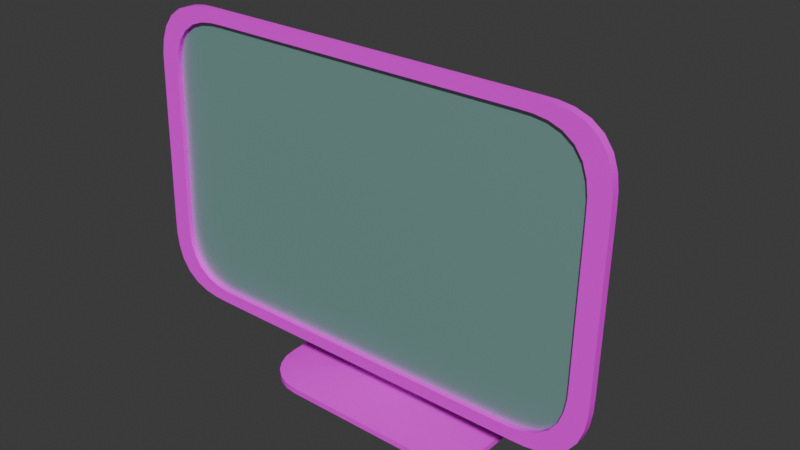 # Source: monitorfix.blend  (saved by Blender 4.5.87; exported with 4.5.12 LTS)
import bpy
from mathutils import Matrix  # noqa: F401  (used for matrix-valued properties, if any)

bpy.ops.wm.read_factory_settings(use_empty=True)
scene = bpy.context.scene
scene.name = 'Scene'

# ---- collections
col_collection = bpy.data.collections.new('Collection'); scene.collection.children.link(col_collection)

# ---- images (referenced by path relative to the original .blend; pixels are not part of the script)
import os
ASSET_DIR = os.environ.get("B2B_ASSET_DIR", "")  # directory of the original .blend (textures are referenced by path, not embedded)
HERE = os.path.dirname(os.path.abspath(__file__))  # packed textures are extracted next to this script under _unpacked/

def load_image(name, relpath, width, height, colorspace="sRGB"):
    """Load a texture the original file referenced (path relative to the .blend, or extracted next to this script)."""
    p = next((c for c in (os.path.join(HERE, relpath), os.path.join(ASSET_DIR, relpath)) if relpath and os.path.exists(c)), "")
    if p:
        img = bpy.data.images.load(p, check_existing=True)
        img.name = name
    else:  # same state as the original file: an image datablock whose file is absent (Cycles renders it pink)
        img = bpy.data.images.new(name, width, height)
        img.source = "FILE"
        img.filepath = "//" + (relpath or name)
    img.colorspace_settings.name = colorspace
    return img
img_picy_jpg_002 = load_image('picy.jpg.002', 'picy.jpg', 1024, 1024, 'sRGB')

# ---- materials (node trees are filled in below, after node groups)
mat_material_033 = bpy.data.materials.new('Material.033')
mat_material_034 = bpy.data.materials.new('Material.034')

# ---- node groups
ng_smooth_by_angle_006 = bpy.data.node_groups.new('Smooth by Angle.006', 'GeometryNodeTree')
_s = ng_smooth_by_angle_006.interface.new_socket(name='Mesh', in_out='OUTPUT', socket_type='NodeSocketGeometry')
_s = ng_smooth_by_angle_006.interface.new_socket(name='Mesh', in_out='INPUT', socket_type='NodeSocketGeometry')
_s = ng_smooth_by_angle_006.interface.new_socket(name='Angle', in_out='INPUT', socket_type='NodeSocketFloat')
_s.subtype = 'ANGLE'
_s.default_value = 0.5236
_s.min_value = 0.0
_s.max_value = 3.142
_s.description = 'Maximum face angle for smooth edges'
_s = ng_smooth_by_angle_006.interface.new_socket(name='Ignore Sharpness', in_out='INPUT', socket_type='NodeSocketBool')
_s.force_non_field = True
ng_smooth_by_angle_006.description = 'Set the sharpness of mesh edges based on the angle between the neighboring faces'
ng_smooth_by_angle_006.is_modifier = True
_N = ng_smooth_by_angle_006.nodes; _L = ng_smooth_by_angle_006.links
n0 = _N.new('GeometryNodeSetShadeSmooth'); n0.name = 'Set Shade Smooth'; n0.location = (120, -80)
n0.domain = 'EDGE'
n1 = _N.new('GeometryNodeSetShadeSmooth'); n1.name = 'Set Shade Smooth.001'; n1.location = (300, -80)
n2 = _N.new('NodeGroupOutput'); n2.name = 'Group Output'; n2.location = (480, -80)
n3 = _N.new('GeometryNodeInputMeshEdgeAngle'); n3.name = 'Edge Angle'; n3.location = (-440, -240)
n4 = _N.new('NodeGroupInput'); n4.name = 'Group Input'; n4.location = (-80, -80)
n5 = _N.new('GeometryNodeInputEdgeSmooth'); n5.name = 'Is Edge Smooth'; n5.location = (-260, -120)
n6 = _N.new('GeometryNodeInputShadeSmooth'); n6.name = 'Is Shade Smooth'; n6.location = (-440, -397)
n7 = _N.new('FunctionNodeCompare'); n7.name = 'Compare'; n7.location = (-260, -260)
n7.operation = 'LESS_EQUAL'
n7.inputs[6].default_value = (0.0, 0.0, 0.0, 0.0)
n7.inputs[7].default_value = (0.0, 0.0, 0.0, 0.0)
n8 = _N.new('FunctionNodeBooleanMath'); n8.name = 'Boolean Math.001'; n8.location = (-80, -260)
n9 = _N.new('NodeGroupInput'); n9.name = 'Group Input.001'; n9.location = (-440, -329)
n10 = _N.new('NodeGroupInput'); n10.name = 'Group Input.002'; n10.location = (-259, -189)
n11 = _N.new('FunctionNodeBooleanMath'); n11.name = 'Boolean Math'; n11.location = (-80, -149)
n11.operation = 'OR'
n12 = _N.new('FunctionNodeBooleanMath'); n12.name = 'Boolean Math.002'; n12.location = (-260, -380)
n12.operation = 'OR'
n13 = _N.new('NodeGroupInput'); n13.name = 'Group Input.003'; n13.location = (-440, -460)
_L.new(n3.outputs[0], n7.inputs[0])
_L.new(n1.outputs[0], n2.inputs[0])
_L.new(n9.outputs[1], n7.inputs[1])
_L.new(n7.outputs[0], n8.inputs[0])
_L.new(n4.outputs[0], n0.inputs[0])
_L.new(n0.outputs[0], n1.inputs[0])
_L.new(n8.outputs[0], n0.inputs[2])
_L.new(n10.outputs[2], n11.inputs[1])
_L.new(n5.outputs[0], n11.inputs[0])
_L.new(n11.outputs[0], n0.inputs[1])
_L.new(n13.outputs[2], n12.inputs[1])
_L.new(n6.outputs[0], n12.inputs[0])
_L.new(n12.outputs[0], n8.inputs[1])
n2.is_active_output = True

# ---- material node trees
mat_material_033.use_nodes = True; mat_material_033.node_tree.nodes.clear()
_N = mat_material_033.node_tree.nodes; _L = mat_material_033.node_tree.links
n0 = _N.new('ShaderNodeBsdfPrincipled'); n0.name = 'Principled BSDF'; n0.location = (-206, 121)
n0.inputs[2].default_value = 0.8236
n0.inputs[3].default_value = 1.3
n1 = _N.new('ShaderNodeOutputMaterial'); n1.name = 'Material Output'; n1.location = (200, 100)
n2 = _N.new('ShaderNodeTexImage'); n2.name = 'Image Texture'; n2.location = (-509, 88)
n2.image = img_picy_jpg_002
_L.new(n0.outputs[0], n1.inputs[0])
_L.new(n2.outputs[0], n0.inputs[0])
n1.is_active_output = True
mat_material_034.use_nodes = True; mat_material_034.node_tree.nodes.clear()
_N = mat_material_034.node_tree.nodes; _L = mat_material_034.node_tree.links
n0 = _N.new('ShaderNodeBsdfPrincipled'); n0.name = 'Principled BSDF'; n0.location = (-200, 100)
n0.inputs[0].default_value = (0.1337, 0.4172, 0.3622, 1.0)
n0.inputs[2].default_value = 0.5145
n0.inputs[3].default_value = 6.6
n1 = _N.new('ShaderNodeOutputMaterial'); n1.name = 'Material Output'; n1.location = (200, 100)
_L.new(n0.outputs[0], n1.inputs[0])
n1.is_active_output = True

# ---- world
world_world = bpy.data.worlds.new('World'); scene.world = world_world
world_world.use_nodes = True; world_world.node_tree.nodes.clear()
_N = world_world.node_tree.nodes; _L = world_world.node_tree.links
n0 = _N.new('ShaderNodeOutputWorld'); n0.name = 'World Output'; n0.location = (200, 100)
n1 = _N.new('ShaderNodeBackground'); n1.name = 'Background'; n1.location = (-200, 100)
n1.inputs[0].default_value = (0.05088, 0.05088, 0.05088, 1.0)
_L.new(n1.outputs[0], n0.inputs[0])
n0.is_active_output = True
world_world.color = (0.05088, 0.05088, 0.05088)
world_world.sun_shadow_jitter_overblur = 0.0

# ---- meshes
me_cube_013 = bpy.data.meshes.new('Cube.013')
me_cube_013.from_pydata([(-4.376, 6.713, 3.848), (-4.292, 6.712, 3.818), (-4.204, 6.711, 3.805), (-4.116, 6.711, 3.803), (-1.568, 6.734, 4.644), (-1.568, 6.74, 4.854), (-4.544, 6.74, 4.854), (-4.544, 6.734, 4.644), (-3.454, 6.763, 3.72), (-3.454, 6.817, 5.719), (-3.454, 6.709, 3.721), (-3.454, 6.764, 5.72), (-2.652, 6.817, 5.719), (-2.652, 6.709, 3.721), (-2.652, 6.763, 3.72), (-2.652, 6.764, 5.72), (-4.677, 6.74, 4.866), (-4.677, 6.794, 4.864), (-1.435, 6.794, 4.864), (-1.435, 6.74, 4.866), (-3.422, 6.711, 3.803), (-2.765, 7.028, 5.371), (-2.685, 6.711, 3.803), (-3.343, 7.028, 5.371), (-4.677, 6.788, 4.636), (-1.435, 6.788, 4.636), (-1.435, 6.734, 4.637), (-2.685, 6.761, 5.639), (-3.343, 6.988, 3.931), (-3.422, 6.761, 5.639), (-2.765, 6.988, 3.931), (-4.677, 6.734, 4.637), (-3.454, 6.987, 4.614), (-2.652, 6.987, 4.614), (-3.454, 6.987, 4.386), (-2.652, 6.987, 4.386), (-3.454, 7.023, 4.614), (-2.652, 7.023, 4.614), (-3.454, 7.023, 4.386), (-2.652, 7.023, 4.386), (-3.454, 6.987, 4.462), (-2.652, 6.987, 4.462), (-3.454, 7.023, 4.462), (-2.652, 7.023, 4.462), (-3.454, 6.987, 4.493), (-2.652, 6.987, 4.493), (-3.454, 7.023, 4.493), (-2.652, 7.023, 4.493), (-3.296, 7.132, 4.389), (-3.296, 7.124, 4.372), (-2.81, 7.132, 4.389), (-2.81, 7.124, 4.372), (-3.296, 7.165, 4.356), (-3.296, 7.106, 4.355), (-2.81, 7.165, 4.356), (-2.81, 7.106, 4.355), (-3.296, 7.173, 3.401), (-3.296, 7.114, 3.401), (-2.81, 7.173, 3.401), (-2.81, 7.114, 3.401), (-3.559, 7.624, 3.348), (-3.87, 7.313, 3.345), (-3.626, 7.432, 3.371), (-3.64, 7.613, 3.348), (-3.715, 7.582, 3.348), (-3.779, 7.533, 3.347), (-3.829, 7.468, 3.346), (-3.86, 7.393, 3.346), (-3.87, 6.979, 3.34), (-3.559, 6.668, 3.337), (-3.626, 6.858, 3.364), (-3.86, 6.899, 3.339), (-3.829, 6.824, 3.338), (-3.779, 6.759, 3.338), (-3.715, 6.71, 3.337), (-3.64, 6.679, 3.337), (-2.236, 7.313, 3.345), (-2.547, 7.624, 3.348), (-2.48, 7.432, 3.371), (-2.246, 7.393, 3.346), (-2.277, 7.468, 3.346), (-2.327, 7.533, 3.347), (-2.391, 7.582, 3.348), (-2.466, 7.613, 3.348), (-2.547, 6.668, 3.337), (-2.236, 6.979, 3.34), (-2.48, 6.858, 3.364), (-2.466, 6.679, 3.337), (-2.391, 6.71, 3.337), (-2.327, 6.759, 3.338), (-2.277, 6.824, 3.338), (-2.246, 6.899, 3.339), (-3.87, 7.313, 3.304), (-3.559, 7.624, 3.307), (-3.86, 7.394, 3.305), (-3.829, 7.469, 3.306), (-3.779, 7.533, 3.306), (-3.715, 7.582, 3.307), (-3.64, 7.614, 3.307), (-3.559, 6.669, 3.296), (-3.87, 6.98, 3.299), (-3.64, 6.679, 3.296), (-3.715, 6.71, 3.296), (-3.779, 6.76, 3.297), (-3.829, 6.824, 3.298), (-3.86, 6.899, 3.298), (-2.547, 7.624, 3.307), (-2.236, 7.313, 3.304), (-2.466, 7.614, 3.307), (-2.391, 7.582, 3.307), (-2.327, 7.533, 3.306), (-2.277, 7.469, 3.306), (-2.246, 7.394, 3.305), (-2.236, 6.98, 3.299), (-2.547, 6.669, 3.296), (-2.246, 6.899, 3.298), (-2.277, 6.824, 3.298), (-2.327, 6.76, 3.297), (-2.391, 6.71, 3.296), (-2.466, 6.679, 3.296), (-4.677, 6.722, 4.188), (-4.21, 6.709, 3.721), (-4.675, 6.719, 4.091), (-4.661, 6.717, 3.996), (-4.628, 6.714, 3.905), (-4.571, 6.712, 3.827), (-4.493, 6.711, 3.77), (-4.402, 6.71, 3.737), (-4.307, 6.709, 3.724), (-4.21, 6.764, 5.72), (-4.677, 6.751, 5.254), (-4.307, 6.763, 5.718), (-4.402, 6.763, 5.704), (-4.493, 6.762, 5.672), (-4.571, 6.761, 5.615), (-4.628, 6.759, 5.537), (-4.661, 6.756, 5.446), (-4.675, 6.753, 5.35), (-4.21, 6.763, 3.72), (-4.677, 6.775, 4.186), (-4.307, 6.763, 3.722), (-4.402, 6.763, 3.736), (-4.493, 6.764, 3.769), (-4.571, 6.766, 3.825), (-4.628, 6.768, 3.903), (-4.661, 6.77, 3.994), (-4.675, 6.773, 4.09), (-4.677, 6.804, 5.252), (-4.21, 6.817, 5.719), (-4.675, 6.807, 5.349), (-4.661, 6.81, 5.445), (-4.628, 6.812, 5.535), (-4.571, 6.814, 5.614), (-4.493, 6.816, 5.67), (-4.402, 6.817, 5.703), (-4.307, 6.817, 5.717), (-1.902, 6.709, 3.721), (-1.435, 6.722, 4.188), (-1.806, 6.709, 3.724), (-1.71, 6.71, 3.737), (-1.619, 6.711, 3.77), (-1.541, 6.712, 3.827), (-1.484, 6.714, 3.905), (-1.452, 6.717, 3.996), (-1.438, 6.719, 4.091), (-1.435, 6.751, 5.254), (-1.902, 6.764, 5.72), (-1.438, 6.753, 5.35), (-1.452, 6.756, 5.446), (-1.484, 6.759, 5.537), (-1.541, 6.761, 5.615), (-1.619, 6.762, 5.672), (-1.71, 6.763, 5.704), (-1.806, 6.763, 5.718), (-1.435, 6.775, 4.186), (-1.902, 6.763, 3.72), (-1.438, 6.773, 4.09), (-1.452, 6.77, 3.994), (-1.484, 6.768, 3.903), (-1.541, 6.766, 3.825), (-1.619, 6.764, 3.769), (-1.71, 6.763, 3.736), (-1.806, 6.763, 3.722), (-1.902, 6.817, 5.719), (-1.435, 6.804, 5.252), (-1.806, 6.817, 5.717), (-1.71, 6.817, 5.703), (-1.619, 6.816, 5.67), (-1.541, 6.814, 5.614), (-1.484, 6.812, 5.535), (-1.452, 6.81, 5.445), (-1.438, 6.807, 5.349), (-4.447, 6.714, 3.9), (-4.5, 6.716, 3.972), (-4.53, 6.718, 4.055), (-4.542, 6.721, 4.143), (-4.544, 6.723, 4.232), (-4.204, 6.761, 5.637), (-4.116, 6.761, 5.639), (-4.292, 6.761, 5.624), (-4.376, 6.76, 5.594), (-4.447, 6.759, 5.542), (-4.5, 6.757, 5.47), (-4.53, 6.754, 5.387), (-4.542, 6.752, 5.299), (-4.544, 6.75, 5.211), (-1.908, 6.711, 3.805), (-1.997, 6.711, 3.803), (-1.82, 6.712, 3.818), (-1.737, 6.713, 3.848), (-1.665, 6.714, 3.9), (-1.613, 6.716, 3.972), (-1.583, 6.718, 4.055), (-1.57, 6.721, 4.143), (-1.568, 6.723, 4.232), (-1.997, 6.761, 5.639), (-1.908, 6.761, 5.637), (-1.82, 6.761, 5.624), (-1.737, 6.76, 5.594), (-1.665, 6.759, 5.542), (-1.613, 6.757, 5.47), (-1.583, 6.754, 5.387), (-1.57, 6.752, 5.299), (-1.568, 6.75, 5.211), (-4.224, 7.011, 4.755), (-4.224, 7.006, 4.59), (-1.888, 7.011, 4.755), (-1.888, 7.006, 4.59), (-3.957, 6.988, 3.932), (-3.887, 6.988, 3.931), (-4.026, 6.989, 3.942), (-4.091, 6.989, 3.966), (-4.148, 6.99, 4.006), (-4.189, 6.992, 4.063), (-4.212, 6.994, 4.128), (-4.222, 6.996, 4.197), (-4.224, 6.998, 4.267), (-3.887, 7.028, 5.371), (-3.957, 7.028, 5.369), (-4.026, 7.027, 5.359), (-4.091, 7.027, 5.336), (-4.148, 7.025, 5.295), (-4.189, 7.024, 5.238), (-4.212, 7.022, 5.173), (-4.222, 7.02, 5.104), (-4.224, 7.018, 5.035), (-2.225, 6.988, 3.931), (-2.155, 6.988, 3.932), (-2.086, 6.989, 3.942), (-2.021, 6.989, 3.966), (-1.965, 6.99, 4.006), (-1.924, 6.992, 4.063), (-1.9, 6.994, 4.128), (-1.89, 6.996, 4.197), (-1.888, 6.998, 4.267), (-2.155, 7.028, 5.369), (-2.225, 7.028, 5.371), (-2.086, 7.027, 5.359), (-2.021, 7.027, 5.336), (-1.965, 7.025, 5.295), (-1.924, 7.024, 5.238), (-1.9, 7.022, 5.173), (-1.89, 7.02, 5.104), (-1.888, 7.018, 5.035), (-1.737, 6.793, 5.593), (-1.665, 6.792, 5.541), (-1.997, 6.795, 5.638), (-1.908, 6.795, 5.636), (-1.568, 6.756, 4.231), (-1.57, 6.754, 4.142), (-1.583, 6.752, 4.054), (-1.613, 6.749, 3.971), (-1.665, 6.747, 3.899), (-4.292, 6.794, 5.623), (-4.204, 6.795, 5.636), (-4.447, 6.792, 5.541), (-4.376, 6.793, 5.593), (-1.82, 6.745, 3.817), (-1.908, 6.745, 3.805), (-4.542, 6.785, 5.298), (-4.53, 6.788, 5.386), (-1.997, 6.745, 3.802), (-4.544, 6.783, 5.21), (-1.737, 6.746, 3.847), (-1.82, 6.794, 5.623), (-3.422, 6.745, 3.802), (-2.685, 6.745, 3.802), (-4.5, 6.79, 5.469), (-4.116, 6.745, 3.802), (-4.204, 6.745, 3.805), (-4.116, 6.795, 5.638), (-4.376, 6.746, 3.847), (-4.447, 6.747, 3.899), (-4.542, 6.754, 4.142), (-4.544, 6.756, 4.231), (-4.53, 6.752, 4.054), (-4.5, 6.749, 3.971), (-4.292, 6.745, 3.817), (-2.685, 6.795, 5.638), (-3.422, 6.795, 5.638), (-1.568, 6.773, 4.853), (-1.568, 6.768, 4.643), (-4.544, 6.768, 4.643), (-4.544, 6.773, 4.853), (-1.613, 6.79, 5.469), (-1.583, 6.788, 5.386), (-1.57, 6.785, 5.298), (-1.568, 6.783, 5.21)], [], [(125, 126, 0, 192), (168, 169, 220, 221), (120, 122, 195, 196), (122, 123, 194, 195), (135, 136, 203, 202), (158, 159, 208, 206), (12, 9, 11, 15), (129, 131, 197, 198), (121, 10, 20, 3), (130, 16, 6, 205), (173, 166, 215, 216), (156, 158, 206, 207), (8, 14, 13, 10), (8, 138, 229, 28), (183, 185, 255, 256), (169, 170, 219, 220), (147, 149, 244, 245), (133, 134, 201, 200), (10, 13, 22, 20), (25, 18, 19, 26), (188, 189, 260, 259), (31, 16, 17, 24), (16, 31, 7, 6), (124, 125, 192, 193), (172, 173, 216, 217), (162, 163, 212, 211), (19, 165, 223, 5), (134, 135, 202, 201), (11, 129, 198, 29), (139, 24, 225, 236), (44, 45, 33, 32), (46, 36, 37, 47), (35, 34, 38, 39), (44, 32, 36, 46), (41, 35, 39, 43), (32, 33, 37, 36), (45, 41, 43, 47), (34, 40, 42, 38), (38, 42, 43, 39), (34, 35, 41, 40), (33, 45, 47, 37), (40, 44, 46, 42), (42, 46, 48, 49), (40, 41, 45, 44), (51, 49, 53, 55), (47, 43, 51, 50), (46, 47, 50, 48), (43, 42, 49, 51), (55, 53, 57, 59), (49, 48, 52, 53), (48, 50, 54, 52), (50, 51, 55, 54), (53, 52, 56, 57), (52, 54, 58, 56), (54, 55, 59, 58), (60, 63, 62), (63, 64, 62), (64, 65, 62), (65, 66, 62), (66, 67, 62), (67, 61, 62), (68, 71, 70), (71, 72, 70), (72, 73, 70), (73, 74, 70), (74, 75, 70), (75, 69, 70), (76, 79, 78), (79, 80, 78), (80, 81, 78), (81, 82, 78), (82, 83, 78), (83, 77, 78), (84, 87, 86), (87, 88, 86), (88, 89, 86), (89, 90, 86), (90, 91, 86), (91, 85, 86), (68, 100, 105, 71), (71, 105, 104, 72), (72, 104, 103, 73), (73, 103, 102, 74), (74, 102, 101, 75), (75, 101, 99, 69), (113, 85, 91, 115), (115, 91, 90, 116), (116, 90, 89, 117), (117, 89, 88, 118), (118, 88, 87, 119), (119, 87, 84, 114), (60, 93, 98, 63), (63, 98, 97, 64), (64, 97, 96, 65), (65, 96, 95, 66), (66, 95, 94, 67), (67, 94, 92, 61), (76, 107, 112, 79), (79, 112, 111, 80), (80, 111, 110, 81), (81, 110, 109, 82), (82, 109, 108, 83), (83, 108, 106, 77), (68, 61, 92, 100), (57, 56, 62, 61, 68, 70), (60, 77, 106, 93), (56, 58, 78, 77, 60, 62), (59, 57, 70, 69, 84, 86), (84, 69, 99, 114), (76, 85, 113, 107), (58, 59, 86, 85, 76, 78), (99, 101, 102, 103, 104, 105, 100, 92, 94, 95, 96, 97, 98, 93, 106, 108, 109, 110, 111, 112, 107, 113, 115, 116, 117, 118, 119, 114), (138, 121, 128, 140), (140, 128, 127, 141), (141, 127, 126, 142), (142, 126, 125, 143), (143, 125, 124, 144), (144, 124, 123, 145), (145, 123, 122, 146), (146, 122, 120, 139), (129, 148, 155, 131), (131, 155, 154, 132), (132, 154, 153, 133), (133, 153, 152, 134), (134, 152, 151, 135), (135, 151, 150, 136), (136, 150, 149, 137), (137, 149, 147, 130), (156, 175, 182, 158), (158, 182, 181, 159), (159, 181, 180, 160), (160, 180, 179, 161), (161, 179, 178, 162), (162, 178, 177, 163), (163, 177, 176, 164), (164, 176, 174, 157), (183, 166, 173, 185), (185, 173, 172, 186), (186, 172, 171, 187), (187, 171, 170, 188), (188, 170, 169, 189), (189, 169, 168, 190), (190, 168, 167, 191), (191, 167, 165, 184), (120, 31, 24, 139), (138, 8, 10, 121), (1, 2, 289, 297), (126, 127, 1, 0), (16, 130, 147, 17), (9, 148, 129, 11), (179, 180, 249, 250), (146, 139, 236, 235), (174, 25, 26, 157), (137, 130, 205, 204), (14, 175, 156, 13), (183, 12, 15, 166), (161, 162, 211, 210), (18, 184, 165, 19), (23, 21, 256, 255, 257, 258, 259, 260, 261, 262, 263, 226, 227, 254, 253, 252, 251, 250, 249, 248, 247, 246, 30, 28, 229, 228, 230, 231, 232, 233, 234, 235, 236, 225, 224, 245, 244, 243, 242, 241, 240, 239, 238, 237), (184, 18, 226, 263), (167, 168, 221, 222), (15, 11, 29, 27), (157, 26, 4, 214), (163, 164, 213, 212), (128, 121, 3, 2), (131, 132, 199, 197), (171, 172, 217, 218), (13, 156, 207, 22), (159, 160, 209, 208), (123, 124, 193, 194), (136, 137, 204, 203), (165, 167, 222, 223), (164, 157, 214, 213), (127, 128, 2, 1), (132, 133, 200, 199), (170, 171, 218, 219), (26, 19, 5, 4), (166, 15, 27, 215), (31, 120, 196, 7), (160, 161, 210, 209), (141, 142, 231, 230), (152, 153, 240, 241), (142, 143, 232, 231), (178, 179, 250, 251), (189, 190, 261, 260), (182, 175, 246, 247), (14, 8, 28, 30), (185, 186, 257, 255), (17, 147, 245, 224), (151, 152, 241, 242), (143, 144, 233, 232), (148, 9, 23, 237), (177, 178, 251, 252), (138, 140, 228, 229), (190, 191, 262, 261), (155, 148, 237, 238), (25, 174, 254, 227), (181, 182, 247, 248), (186, 187, 258, 257), (150, 151, 242, 243), (144, 145, 234, 233), (176, 177, 252, 253), (191, 184, 263, 262), (154, 155, 238, 239), (24, 17, 224, 225), (175, 14, 30, 246), (140, 141, 230, 228), (180, 181, 248, 249), (187, 188, 259, 258), (18, 25, 227, 226), (12, 183, 256, 21), (149, 150, 243, 244), (145, 146, 235, 234), (174, 176, 253, 254), (153, 154, 239, 240), (9, 12, 21, 23), (298, 299, 290, 274, 273, 276, 275, 287, 280, 279, 282, 303, 302, 294, 293, 295, 296, 292, 291, 297, 289, 288, 285, 286, 281, 278, 277, 283, 272, 271, 270, 269, 268, 301, 300, 307, 306, 305, 304, 265, 264, 284, 267, 266), (206, 208, 277, 278), (196, 195, 293, 294), (203, 204, 279, 280), (199, 200, 276, 273), (193, 192, 292, 296), (220, 219, 265, 304), (207, 206, 278, 281), (202, 203, 280, 287), (221, 220, 304, 305), (204, 205, 282, 279), (195, 194, 295, 293), (2, 3, 288, 289), (217, 216, 267, 284), (222, 221, 305, 306), (212, 213, 269, 270), (223, 222, 306, 307), (194, 193, 296, 295), (7, 196, 294, 302), (209, 210, 272, 283), (0, 1, 297, 291), (219, 218, 264, 265), (3, 20, 285, 288), (218, 217, 284, 264), (216, 215, 266, 267), (27, 29, 299, 298), (29, 198, 290, 299), (213, 214, 268, 269), (208, 209, 283, 277), (4, 5, 300, 301), (205, 6, 303, 282), (211, 212, 270, 271), (198, 197, 274, 290), (214, 4, 301, 268), (210, 211, 271, 272), (201, 202, 287, 275), (6, 7, 302, 303), (22, 207, 281, 286), (20, 22, 286, 285), (197, 199, 273, 274), (192, 0, 291, 292), (215, 27, 298, 266), (200, 201, 275, 276), (5, 223, 307, 300)])
me_cube_013.polygons.foreach_set('use_smooth', [True] * 260)
me_cube_013.polygons.foreach_set('material_index', [0, 0, 0, 0, 0, 0, 0, 0, 0, 0, 0, 0, 0, 0, 0, 0, 0, 0, 0, 0, 0, 0, 0, 0, 0, 0, 0, 0, 0, 0, 0, 0, 0, 0, 0, 0, 0, 0, 0, 0, 0, 0, 0, 0, 0, 0, 0, 0, 0, 0, 0, 0, 0, 0, 0, 0, 0, 0, 0, 0, 0, 0, 0, 0, 0, 0, 0, 0, 0, 0, 0, 0, 0, 0, 0, 0, 0, 0, 0, 0, 0, 0, 0, 0, 0, 0, 0, 0, 0, 0, 0, 0, 0, 0, 0, 0, 0, 0, 0, 0, 0, 0, 0, 0, 0, 0, 0, 0, 0, 0, 0, 0, 0, 0, 0, 0, 0, 0, 0, 0, 0, 0, 0, 0, 0, 0, 0, 0, 0, 0, 0, 0, 0, 0, 0, 0, 0, 0, 0, 0, 0, 0, 0, 0, 0, 0, 0, 0, 0, 0, 0, 0, 0, 0, 0, 0, 0, 0, 0, 0, 0, 0, 0, 0, 0, 0, 0, 0, 0, 0, 0, 0, 0, 0, 0, 0, 0, 0, 0, 0, 0, 0, 0, 0, 0, 0, 0, 0, 0, 0, 0, 0, 0, 0, 0, 0, 0, 0, 0, 0, 0, 0, 0, 0, 0, 0, 0, 0, 0, 0, 0, 0, 0, 0, 0, 0, 1, 0, 0, 0, 0, 0, 0, 0, 0, 0, 0, 0, 0, 0, 0, 0, 0, 0, 0, 0, 0, 0, 0, 0, 0, 0, 0, 0, 0, 0, 0, 0, 0, 0, 0, 0, 0, 0, 0, 0, 0, 0, 0, 0])
_uv = me_cube_013.uv_layers.new(name='UVMap')
_uv.uv.foreach_set('vector', [0.07612, 0.8886, 0.08231, 0.8886, 0.08231, 0.8886, 0.07612, 0.8886, 0.2361, 0.889, 0.24, 0.8898, 0.24, 0.8898, 0.2361, 0.889, 0.1821, 0.631, 0.1779, 0.631, 0.1779, 0.631, 0.1821, 0.631, 0.1779, 0.631, 0.1738, 0.631, 0.1738, 0.631, 0.1779, 0.631, 0.24, 0.631, 0.2361, 0.631, 0.2361, 0.631, 0.24, 0.631, 0.1618, 0.8975, 0.1625, 0.8952, 0.1625, 0.8952, 0.1618, 0.8975, 0.278, 0.8027, 0.2926, 0.8027, 0.2926, 0.8886, 0.278, 0.8886, 0.3181, 0.8886, 0.3213, 0.8886, 0.3213, 0.8886, 0.3181, 0.8886, 0.09186, 0.8886, 0.1173, 0.8886, 0.1173, 0.8886, 0.09186, 0.8886, 0.2279, 0.631, 0.2112, 0.631, 0.2112, 0.631, 0.2279, 0.631, 0.2481, 0.8975, 0.2496, 0.8985, 0.2496, 0.8985, 0.2481, 0.8975, 0.1605, 0.8986, 0.1618, 0.8975, 0.1618, 0.8975, 0.1605, 0.8986, 0.1173, 0.8027, 0.132, 0.8027, 0.132, 0.8886, 0.1173, 0.8886, 0.1173, 0.8027, 0.09186, 0.8027, 0.09186, 0.8027, 0.1173, 0.8027, 0.2496, 0.7929, 0.2481, 0.7939, 0.2481, 0.7939, 0.2496, 0.7929, 0.24, 0.8898, 0.2435, 0.8912, 0.2435, 0.8912, 0.24, 0.8898, 0.2279, 0.7169, 0.232, 0.7169, 0.232, 0.7169, 0.2279, 0.7169, 0.3276, 0.8886, 0.3338, 0.8886, 0.3338, 0.8886, 0.3276, 0.8886, 0.1173, 0.8886, 0.132, 0.8886, 0.132, 0.8886, 0.1173, 0.8886, 0.2014, 0.8027, 0.2112, 0.8027, 0.2112, 0.8886, 0.2014, 0.8886, 0.2435, 0.8002, 0.24, 0.8016, 0.24, 0.8016, 0.2435, 0.8002, 0.2014, 0.631, 0.2112, 0.631, 0.2112, 0.7169, 0.2014, 0.7169, 0.2112, 0.631, 0.2014, 0.631, 0.2014, 0.631, 0.2112, 0.631, 0.1699, 0.631, 0.162, 0.631, 0.162, 0.631, 0.1699, 0.631, 0.2475, 0.8952, 0.2481, 0.8975, 0.2481, 0.8975, 0.2475, 0.8952, 0.1699, 0.8898, 0.1738, 0.889, 0.1738, 0.889, 0.1699, 0.8898, 0.2112, 0.8886, 0.2279, 0.8886, 0.2279, 0.8886, 0.2112, 0.8886, 0.2479, 0.631, 0.24, 0.631, 0.24, 0.631, 0.2479, 0.631, 0.2926, 0.8886, 0.3181, 0.8886, 0.3181, 0.8886, 0.2926, 0.8886, 0.1821, 0.7169, 0.2014, 0.7169, 0.2014, 0.7169, 0.1821, 0.7169, 0.2085, 0.7581, 0.2085, 0.7727, 0.2112, 0.7727, 0.2112, 0.7581, 0.2085, 0.7581, 0.2112, 0.7581, 0.2112, 0.7727, 0.2085, 0.7727, 0.2014, 0.7727, 0.2014, 0.7581, 0.2014, 0.7581, 0.2014, 0.7727, 0.2085, 0.7581, 0.2112, 0.7581, 0.2112, 0.7581, 0.2085, 0.7581, 0.2063, 0.7727, 0.2014, 0.7727, 0.2014, 0.7727, 0.2063, 0.7727, 0.2112, 0.7581, 0.2112, 0.7727, 0.2112, 0.7727, 0.2112, 0.7581, 0.2085, 0.7727, 0.2063, 0.7727, 0.2063, 0.7727, 0.2085, 0.7727, 0.2014, 0.7581, 0.2063, 0.7581, 0.2063, 0.7581, 0.2014, 0.7581, 0.2014, 0.7581, 0.2063, 0.7581, 0.2063, 0.7727, 0.2014, 0.7727, 0.2014, 0.7581, 0.2014, 0.7727, 0.2063, 0.7727, 0.2063, 0.7581, 0.2112, 0.7727, 0.2085, 0.7727, 0.2085, 0.7727, 0.2112, 0.7727, 0.2063, 0.7581, 0.2085, 0.7581, 0.2085, 0.7581, 0.2063, 0.7581, 0.2063, 0.7581, 0.2085, 0.7581, 0.2085, 0.7581, 0.2063, 0.7581, 0.2063, 0.7581, 0.2063, 0.7727, 0.2085, 0.7727, 0.2085, 0.7581, 0.2063, 0.7727, 0.2063, 0.7581, 0.2063, 0.7581, 0.2063, 0.7727, 0.2085, 0.7727, 0.2063, 0.7727, 0.2063, 0.7727, 0.2085, 0.7727, 0.2085, 0.7581, 0.2085, 0.7727, 0.2085, 0.7727, 0.2085, 0.7581, 0.2063, 0.7727, 0.2063, 0.7581, 0.2063, 0.7581, 0.2063, 0.7727, 0.2063, 0.7727, 0.2063, 0.7581, 0.2063, 0.7581, 0.2063, 0.7727, 0.2063, 0.7581, 0.2085, 0.7581, 0.2085, 0.7581, 0.2063, 0.7581, 0.2085, 0.7581, 0.2085, 0.7727, 0.2085, 0.7727, 0.2085, 0.7581, 0.2085, 0.7727, 0.2063, 0.7727, 0.2063, 0.7727, 0.2085, 0.7727, 0.2063, 0.7581, 0.2085, 0.7581, 0.2085, 0.7581, 0.2063, 0.7581, 0.2085, 0.7581, 0.2085, 0.7727, 0.2085, 0.7727, 0.2085, 0.7581, 0.2085, 0.7727, 0.2063, 0.7727, 0.2063, 0.7727, 0.2085, 0.7727, 0.2085, 0.7609, 0.2085, 0.7601, 0.2085, 0.7581, 0.2085, 0.7601, 0.2085, 0.7595, 0.2085, 0.7581, 0.2085, 0.7595, 0.2085, 0.7589, 0.2085, 0.7581, 0.2085, 0.7589, 0.2085, 0.7585, 0.2085, 0.7581, 0.2085, 0.7585, 0.2085, 0.7582, 0.2085, 0.7581, 0.2085, 0.7582, 0.2085, 0.7581, 0.2085, 0.7581, 0.207, 0.7581, 0.2068, 0.7581, 0.2063, 0.7581, 0.2068, 0.7581, 0.2066, 0.7581, 0.2063, 0.7581, 0.2066, 0.7581, 0.2065, 0.7581, 0.2063, 0.7581, 0.2065, 0.7581, 0.2064, 0.7581, 0.2063, 0.7581, 0.2064, 0.7581, 0.2063, 0.7581, 0.2063, 0.7581, 0.2063, 0.7581, 0.2063, 0.7581, 0.2063, 0.7581, 0.2078, 0.7727, 0.208, 0.7727, 0.2085, 0.7727, 0.208, 0.7727, 0.2081, 0.7727, 0.2085, 0.7727, 0.2081, 0.7727, 0.2083, 0.7727, 0.2085, 0.7727, 0.2083, 0.7727, 0.2084, 0.7727, 0.2085, 0.7727, 0.2084, 0.7727, 0.2085, 0.7727, 0.2085, 0.7727, 0.2085, 0.7727, 0.2085, 0.7727, 0.2085, 0.7727, 0.2063, 0.7699, 0.2063, 0.7706, 0.2063, 0.7727, 0.2063, 0.7706, 0.2063, 0.7713, 0.2063, 0.7727, 0.2063, 0.7713, 0.2063, 0.7719, 0.2063, 0.7727, 0.2063, 0.7719, 0.2063, 0.7723, 0.2063, 0.7727, 0.2063, 0.7723, 0.2063, 0.7726, 0.2063, 0.7727, 0.2063, 0.7726, 0.2063, 0.7727, 0.2063, 0.7727, 0.207, 0.7581, 0.207, 0.7581, 0.2068, 0.7582, 0.2068, 0.7581, 0.2068, 0.7581, 0.2068, 0.7582, 0.2066, 0.7585, 0.2066, 0.7581, 0.2066, 0.7581, 0.2066, 0.7585, 0.2065, 0.7589, 0.2063, 0.7581, 0.2063, 0.7581, 0.2065, 0.7589, 0.2064, 0.7595, 0.2063, 0.7595, 0.2063, 0.7595, 0.2064, 0.7595, 0.2063, 0.7601, 0.2063, 0.7601, 0.2063, 0.7601, 0.2063, 0.7601, 0.2063, 0.7609, 0.2063, 0.7609, 0.207, 0.7727, 0.207, 0.7727, 0.2068, 0.7727, 0.2068, 0.7726, 0.2068, 0.7726, 0.2068, 0.7727, 0.2066, 0.7727, 0.2066, 0.7723, 0.2066, 0.7723, 0.2066, 0.7727, 0.2063, 0.7727, 0.2065, 0.7719, 0.2065, 0.7719, 0.2063, 0.7727, 0.2063, 0.7713, 0.2064, 0.7713, 0.2064, 0.7713, 0.2063, 0.7713, 0.2063, 0.7706, 0.2063, 0.7706, 0.2063, 0.7706, 0.2063, 0.7706, 0.2063, 0.7699, 0.2063, 0.7699, 0.2085, 0.7609, 0.2085, 0.7609, 0.2085, 0.7601, 0.2085, 0.7601, 0.2085, 0.7601, 0.2085, 0.7601, 0.2084, 0.7595, 0.2085, 0.7595, 0.2085, 0.7595, 0.2084, 0.7595, 0.2083, 0.7589, 0.2085, 0.7581, 0.2085, 0.7581, 0.2083, 0.7589, 0.2081, 0.7585, 0.2081, 0.7581, 0.2081, 0.7581, 0.2081, 0.7585, 0.208, 0.7582, 0.208, 0.7581, 0.208, 0.7581, 0.208, 0.7582, 0.2078, 0.7581, 0.2078, 0.7581, 0.2078, 0.7727, 0.2078, 0.7727, 0.208, 0.7726, 0.208, 0.7727, 0.208, 0.7727, 0.208, 0.7726, 0.2081, 0.7723, 0.2081, 0.7727, 0.2081, 0.7727, 0.2081, 0.7723, 0.2083, 0.7719, 0.2085, 0.7727, 0.2085, 0.7727, 0.2083, 0.7719, 0.2084, 0.7713, 0.2085, 0.7713, 0.2085, 0.7713, 0.2084, 0.7713, 0.2085, 0.7706, 0.2085, 0.7706, 0.2085, 0.7706, 0.2085, 0.7706, 0.2085, 0.7699, 0.2085, 0.7699, 0.207, 0.7581, 0.2078, 0.7581, 0.2078, 0.7581, 0.207, 0.7581, 0.2063, 0.7581, 0.2085, 0.7581, 0.2085, 0.7581, 0.2078, 0.7581, 0.207, 0.7581, 0.2063, 0.7581, 0.2085, 0.7609, 0.2085, 0.7699, 0.2085, 0.7699, 0.2085, 0.7609, 0.2085, 0.7581, 0.2085, 0.7727, 0.2085, 0.7727, 0.2085, 0.7699, 0.2085, 0.7609, 0.2085, 0.7581, 0.2063, 0.7727, 0.2063, 0.7581, 0.2063, 0.7581, 0.2063, 0.7609, 0.2063, 0.7699, 0.2063, 0.7727, 0.2063, 0.7699, 0.2063, 0.7609, 0.2063, 0.7609, 0.2063, 0.7699, 0.2078, 0.7727, 0.207, 0.7727, 0.207, 0.7727, 0.2078, 0.7727, 0.2085, 0.7727, 0.2063, 0.7727, 0.2063, 0.7727, 0.207, 0.7727, 0.2078, 0.7727, 0.2085, 0.7727, 0.2063, 0.7609, 0.2063, 0.7601, 0.2064, 0.7595, 0.2065, 0.7589, 0.2066, 0.7585, 0.2068, 0.7582, 0.207, 0.7581, 0.2078, 0.7581, 0.208, 0.7582, 0.2081, 0.7585, 0.2083, 0.7589, 0.2084, 0.7595, 0.2085, 0.7601, 0.2085, 0.7609, 0.2085, 0.7699, 0.2085, 0.7706, 0.2084, 0.7713, 0.2083, 0.7719, 0.2081, 0.7723, 0.208, 0.7726, 0.2078, 0.7727, 0.207, 0.7727, 0.2068, 0.7726, 0.2066, 0.7723, 0.2065, 0.7719, 0.2064, 0.7713, 0.2063, 0.7706, 0.2063, 0.7699, 0.09186, 0.8027, 0.09186, 0.8886, 0.0886, 0.8886, 0.0886, 0.8027, 0.0886, 0.8027, 0.0886, 0.8886, 0.08538, 0.8886, 0.08538, 0.8027, 0.08538, 0.8027, 0.08538, 0.8886, 0.08231, 0.8886, 0.08231, 0.8027, 0.08231, 0.8027, 0.08231, 0.8886, 0.07612, 0.8886, 0.07612, 0.8027, 0.1665, 0.7204, 0.162, 0.631, 0.1699, 0.631, 0.1699, 0.7184, 0.1699, 0.7184, 0.1699, 0.631, 0.1738, 0.631, 0.1738, 0.7174, 0.1738, 0.7174, 0.1738, 0.631, 0.1779, 0.631, 0.1779, 0.7169, 0.1779, 0.7169, 0.1779, 0.631, 0.1821, 0.631, 0.1821, 0.7169, 0.3181, 0.8886, 0.3181, 0.8027, 0.3213, 0.8027, 0.3213, 0.8886, 0.3213, 0.8886, 0.3213, 0.8027, 0.3245, 0.8027, 0.3245, 0.8886, 0.3245, 0.8886, 0.3245, 0.8027, 0.3276, 0.8027, 0.3276, 0.8886, 0.3276, 0.8886, 0.3276, 0.8027, 0.3338, 0.8027, 0.3338, 0.8886, 0.2479, 0.631, 0.2435, 0.7203, 0.24, 0.7184, 0.24, 0.631, 0.24, 0.631, 0.24, 0.7184, 0.2361, 0.7174, 0.2361, 0.631, 0.2361, 0.631, 0.2361, 0.7174, 0.232, 0.7169, 0.232, 0.631, 0.232, 0.631, 0.232, 0.7169, 0.2279, 0.7169, 0.2279, 0.631, 0.1605, 0.8986, 0.1605, 0.7928, 0.1618, 0.7939, 0.1618, 0.8975, 0.1618, 0.8975, 0.1618, 0.7939, 0.1625, 0.7962, 0.1625, 0.8952, 0.1625, 0.8952, 0.1625, 0.7962, 0.1639, 0.7984, 0.1639, 0.893, 0.1639, 0.893, 0.1639, 0.7984, 0.1664, 0.8002, 0.1664, 0.8912, 0.1664, 0.8912, 0.1664, 0.8002, 0.1699, 0.8016, 0.1699, 0.8898, 0.1699, 0.8898, 0.1699, 0.8016, 0.1738, 0.8024, 0.1738, 0.889, 0.1738, 0.889, 0.1738, 0.8024, 0.1779, 0.8027, 0.1779, 0.8887, 0.1779, 0.8887, 0.1779, 0.8027, 0.1821, 0.8027, 0.1821, 0.8886, 0.2496, 0.7929, 0.2496, 0.8985, 0.2481, 0.8975, 0.2481, 0.7939, 0.2481, 0.7939, 0.2481, 0.8975, 0.2475, 0.8952, 0.2475, 0.7962, 0.2475, 0.7962, 0.2475, 0.8952, 0.2461, 0.893, 0.2461, 0.7984, 0.2461, 0.7984, 0.2461, 0.893, 0.2435, 0.8912, 0.2435, 0.8002, 0.2435, 0.8002, 0.2435, 0.8912, 0.24, 0.8898, 0.24, 0.8016, 0.24, 0.8016, 0.24, 0.8898, 0.2361, 0.889, 0.2361, 0.8024, 0.2361, 0.8024, 0.2361, 0.889, 0.232, 0.8887, 0.232, 0.8027, 0.232, 0.8027, 0.232, 0.8887, 0.2279, 0.8886, 0.2279, 0.8027, 0.1821, 0.631, 0.2014, 0.631, 0.2014, 0.7169, 0.1821, 0.7169, 0.09186, 0.8027, 0.1173, 0.8027, 0.1173, 0.8886, 0.09186, 0.8886, 0.08538, 0.8886, 0.0886, 0.8886, 0.0886, 0.8886, 0.08538, 0.8886, 0.08231, 0.8886, 0.08538, 0.8886, 0.08538, 0.8886, 0.08231, 0.8886, 0.2112, 0.631, 0.2279, 0.631, 0.2279, 0.7169, 0.2112, 0.7169, 0.2926, 0.8027, 0.3181, 0.8027, 0.3181, 0.8886, 0.2926, 0.8886, 0.1664, 0.8002, 0.1639, 0.7984, 0.1639, 0.7984, 0.1664, 0.8002, 0.1779, 0.7169, 0.1821, 0.7169, 0.1821, 0.7169, 0.1779, 0.7169, 0.1821, 0.8027, 0.2014, 0.8027, 0.2014, 0.8886, 0.1821, 0.8886, 0.232, 0.631, 0.2279, 0.631, 0.2279, 0.631, 0.232, 0.631, 0.132, 0.8027, 0.1605, 0.7928, 0.1605, 0.8986, 0.132, 0.8886, 0.2496, 0.7929, 0.278, 0.8027, 0.278, 0.8886, 0.2496, 0.8985, 0.1664, 0.8912, 0.1699, 0.8898, 0.1699, 0.8898, 0.1664, 0.8912, 0.2112, 0.8027, 0.2279, 0.8027, 0.2279, 0.8886, 0.2112, 0.8886, 0.2479, 0.7581, 0.2479, 0.7727, 0.2496, 0.7929, 0.2481, 0.7939, 0.2475, 0.7962, 0.2461, 0.7984, 0.2435, 0.8002, 0.24, 0.8016, 0.2361, 0.8024, 0.232, 0.8027, 0.2279, 0.8027, 0.2112, 0.8027, 0.2014, 0.8027, 0.1821, 0.8027, 0.1779, 0.8027, 0.1738, 0.8024, 0.1699, 0.8016, 0.1664, 0.8002, 0.1639, 0.7984, 0.1625, 0.7962, 0.1618, 0.7939, 0.1605, 0.7928, 0.162, 0.7727, 0.162, 0.7581, 0.162, 0.7326, 0.1621, 0.7293, 0.1627, 0.7261, 0.1641, 0.723, 0.1665, 0.7204, 0.1699, 0.7184, 0.1738, 0.7174, 0.1779, 0.7169, 0.1821, 0.7169, 0.2014, 0.7169, 0.2112, 0.7169, 0.2279, 0.7169, 0.232, 0.7169, 0.2361, 0.7174, 0.24, 0.7184, 0.2435, 0.7203, 0.2458, 0.723, 0.2472, 0.7261, 0.2478, 0.7293, 0.2479, 0.7326, 0.2279, 0.8027, 0.2112, 0.8027, 0.2112, 0.8027, 0.2279, 0.8027, 0.232, 0.8887, 0.2361, 0.889, 0.2361, 0.889, 0.232, 0.8887, 0.278, 0.8886, 0.2926, 0.8886, 0.2926, 0.8886, 0.278, 0.8886, 0.1821, 0.8886, 0.2014, 0.8886, 0.2014, 0.8886, 0.1821, 0.8886, 0.1738, 0.889, 0.1779, 0.8887, 0.1779, 0.8887, 0.1738, 0.889, 0.0886, 0.8886, 0.09186, 0.8886, 0.09186, 0.8886, 0.0886, 0.8886, 0.3213, 0.8886, 0.3245, 0.8886, 0.3245, 0.8886, 0.3213, 0.8886, 0.2461, 0.893, 0.2475, 0.8952, 0.2475, 0.8952, 0.2461, 0.893, 0.132, 0.8886, 0.1605, 0.8986, 0.1605, 0.8986, 0.132, 0.8886, 0.1625, 0.8952, 0.1639, 0.893, 0.1639, 0.893, 0.1625, 0.8952, 0.1738, 0.631, 0.1699, 0.631, 0.1699, 0.631, 0.1738, 0.631, 0.2361, 0.631, 0.232, 0.631, 0.232, 0.631, 0.2361, 0.631, 0.2279, 0.8886, 0.232, 0.8887, 0.232, 0.8887, 0.2279, 0.8886, 0.1779, 0.8887, 0.1821, 0.8886, 0.1821, 0.8886, 0.1779, 0.8887, 0.08538, 0.8886, 0.0886, 0.8886, 0.0886, 0.8886, 0.08538, 0.8886, 0.3245, 0.8886, 0.3276, 0.8886, 0.3276, 0.8886, 0.3245, 0.8886, 0.2435, 0.8912, 0.2461, 0.893, 0.2461, 0.893, 0.2435, 0.8912, 0.2014, 0.8886, 0.2112, 0.8886, 0.2112, 0.8886, 0.2014, 0.8886, 0.2496, 0.8985, 0.278, 0.8886, 0.278, 0.8886, 0.2496, 0.8985, 0.2014, 0.631, 0.1821, 0.631, 0.1821, 0.631, 0.2014, 0.631, 0.1639, 0.893, 0.1664, 0.8912, 0.1664, 0.8912, 0.1639, 0.893, 0.08538, 0.8027, 0.08231, 0.8027, 0.08231, 0.8027, 0.08538, 0.8027, 0.3338, 0.8027, 0.3276, 0.8027, 0.3276, 0.8027, 0.3338, 0.8027, 0.08231, 0.8027, 0.07612, 0.8027, 0.07612, 0.8027, 0.08231, 0.8027, 0.1699, 0.8016, 0.1664, 0.8002, 0.1664, 0.8002, 0.1699, 0.8016, 0.24, 0.8016, 0.2361, 0.8024, 0.2361, 0.8024, 0.24, 0.8016, 0.1618, 0.7939, 0.1605, 0.7928, 0.1605, 0.7928, 0.1618, 0.7939, 0.132, 0.8027, 0.1173, 0.8027, 0.1173, 0.8027, 0.132, 0.8027, 0.2481, 0.7939, 0.2475, 0.7962, 0.2475, 0.7962, 0.2481, 0.7939, 0.2112, 0.7169, 0.2279, 0.7169, 0.2279, 0.7169, 0.2112, 0.7169, 0.24, 0.7184, 0.2435, 0.7203, 0.2435, 0.7203, 0.24, 0.7184, 0.1665, 0.7204, 0.1699, 0.7184, 0.1699, 0.7184, 0.1665, 0.7204, 0.3181, 0.8027, 0.2926, 0.8027, 0.2926, 0.8027, 0.3181, 0.8027, 0.1738, 0.8024, 0.1699, 0.8016, 0.1699, 0.8016, 0.1738, 0.8024, 0.09186, 0.8027, 0.0886, 0.8027, 0.0886, 0.8027, 0.09186, 0.8027, 0.2361, 0.8024, 0.232, 0.8027, 0.232, 0.8027, 0.2361, 0.8024, 0.3213, 0.8027, 0.3181, 0.8027, 0.3181, 0.8027, 0.3213, 0.8027, 0.2014, 0.8027, 0.1821, 0.8027, 0.1821, 0.8027, 0.2014, 0.8027, 0.1625, 0.7962, 0.1618, 0.7939, 0.1618, 0.7939, 0.1625, 0.7962, 0.2475, 0.7962, 0.2461, 0.7984, 0.2461, 0.7984, 0.2475, 0.7962, 0.2361, 0.7174, 0.24, 0.7184, 0.24, 0.7184, 0.2361, 0.7174, 0.1699, 0.7184, 0.1738, 0.7174, 0.1738, 0.7174, 0.1699, 0.7184, 0.1779, 0.8027, 0.1738, 0.8024, 0.1738, 0.8024, 0.1779, 0.8027, 0.232, 0.8027, 0.2279, 0.8027, 0.2279, 0.8027, 0.232, 0.8027, 0.3245, 0.8027, 0.3213, 0.8027, 0.3213, 0.8027, 0.3245, 0.8027, 0.2014, 0.7169, 0.2112, 0.7169, 0.2112, 0.7169, 0.2014, 0.7169, 0.1605, 0.7928, 0.132, 0.8027, 0.132, 0.8027, 0.1605, 0.7928, 0.0886, 0.8027, 0.08538, 0.8027, 0.08538, 0.8027, 0.0886, 0.8027, 0.1639, 0.7984, 0.1625, 0.7962, 0.1625, 0.7962, 0.1639, 0.7984, 0.2461, 0.7984, 0.2435, 0.8002, 0.2435, 0.8002, 0.2461, 0.7984, 0.2112, 0.8027, 0.2014, 0.8027, 0.2014, 0.8027, 0.2112, 0.8027, 0.278, 0.8027, 0.2496, 0.7929, 0.2496, 0.7929, 0.278, 0.8027, 0.232, 0.7169, 0.2361, 0.7174, 0.2361, 0.7174, 0.232, 0.7169, 0.1738, 0.7174, 0.1779, 0.7169, 0.1779, 0.7169, 0.1738, 0.7174, 0.1821, 0.8027, 0.1779, 0.8027, 0.1779, 0.8027, 0.1821, 0.8027, 0.3276, 0.8027, 0.3245, 0.8027, 0.3245, 0.8027, 0.3276, 0.8027, 0.2926, 0.8027, 0.278, 0.8027, 0.278, 0.8027, 0.2926, 0.8027, 0.625, 0.8374, 0.625, 0.88, 0.625, 0.9542, 0.6247, 0.9637, 0.623, 0.9731, 0.6189, 0.982, 0.6118, 0.9896, 0.602, 0.9952, 0.5907, 0.9984, 0.5787, 0.9998, 0.5667, 1.0, 0.5181, 1.0, 0.4896, 1.0, 0.4333, 1.0, 0.4213, 0.9998, 0.4093, 0.9984, 0.398, 0.9952, 0.3882, 0.9896, 0.3811, 0.982, 0.377, 0.9731, 0.3753, 0.9637, 0.375, 0.9542, 0.375, 0.88, 0.375, 0.8374, 0.3705, 0.7791, 0.3744, 0.7757, 0.3763, 0.7691, 0.3804, 0.7628, 0.3877, 0.7573, 0.398, 0.7534, 0.4093, 0.7511, 0.4213, 0.7502, 0.4333, 0.75, 0.4896, 0.75, 0.5181, 0.75, 0.5667, 0.75, 0.5787, 0.7502, 0.5907, 0.7511, 0.602, 0.7534, 0.6123, 0.7573, 0.6196, 0.7627, 0.6238, 0.769, 0.6257, 0.7756, 0.6298, 0.7788, 0.1618, 0.8975, 0.1625, 0.8952, 0.1625, 0.8952, 0.1618, 0.8975, 0.1821, 0.631, 0.1779, 0.631, 0.1779, 0.631, 0.1821, 0.631, 0.2361, 0.631, 0.232, 0.631, 0.232, 0.631, 0.2361, 0.631, 0.3245, 0.8886, 0.3276, 0.8886, 0.3276, 0.8886, 0.3245, 0.8886, 0.1699, 0.631, 0.162, 0.631, 0.162, 0.631, 0.1699, 0.631, 0.24, 0.8898, 0.2435, 0.8912, 0.2435, 0.8912, 0.24, 0.8898, 0.1605, 0.8986, 0.1618, 0.8975, 0.1618, 0.8975, 0.1605, 0.8986, 0.24, 0.631, 0.2361, 0.631, 0.2361, 0.631, 0.24, 0.631, 0.2361, 0.889, 0.24, 0.8898, 0.24, 0.8898, 0.2361, 0.889, 0.232, 0.631, 0.2279, 0.631, 0.2279, 0.631, 0.232, 0.631, 0.1779, 0.631, 0.1738, 0.631, 0.1738, 0.631, 0.1779, 0.631, 0.0886, 0.8886, 0.09186, 0.8886, 0.09186, 0.8886, 0.0886, 0.8886, 0.2475, 0.8952, 0.2481, 0.8975, 0.2481, 0.8975, 0.2475, 0.8952, 0.232, 0.8887, 0.2361, 0.889, 0.2361, 0.889, 0.232, 0.8887, 0.1738, 0.889, 0.1779, 0.8887, 0.1779, 0.8887, 0.1738, 0.889, 0.2279, 0.8886, 0.232, 0.8887, 0.232, 0.8887, 0.2279, 0.8886, 0.1738, 0.631, 0.1699, 0.631, 0.1699, 0.631, 0.1738, 0.631, 0.2014, 0.631, 0.1821, 0.631, 0.1821, 0.631, 0.2014, 0.631, 0.1639, 0.893, 0.1664, 0.8912, 0.1664, 0.8912, 0.1639, 0.893, 0.08231, 0.8886, 0.08538, 0.8886, 0.08538, 0.8886, 0.08231, 0.8886, 0.2435, 0.8912, 0.2461, 0.893, 0.2461, 0.893, 0.2435, 0.8912, 0.09186, 0.8886, 0.1173, 0.8886, 0.1173, 0.8886, 0.09186, 0.8886, 0.2461, 0.893, 0.2475, 0.8952, 0.2475, 0.8952, 0.2461, 0.893, 0.2481, 0.8975, 0.2496, 0.8985, 0.2496, 0.8985, 0.2481, 0.8975, 0.278, 0.8886, 0.2926, 0.8886, 0.2926, 0.8886, 0.278, 0.8886, 0.2926, 0.8886, 0.3181, 0.8886, 0.3181, 0.8886, 0.2926, 0.8886, 0.1779, 0.8887, 0.1821, 0.8886, 0.1821, 0.8886, 0.1779, 0.8887, 0.1625, 0.8952, 0.1639, 0.893, 0.1639, 0.893, 0.1625, 0.8952, 0.2014, 0.8886, 0.2112, 0.8886, 0.2112, 0.8886, 0.2014, 0.8886, 0.2279, 0.631, 0.2112, 0.631, 0.2112, 0.631, 0.2279, 0.631, 0.1699, 0.8898, 0.1738, 0.889, 0.1738, 0.889, 0.1699, 0.8898, 0.3181, 0.8886, 0.3213, 0.8886, 0.3213, 0.8886, 0.3181, 0.8886, 0.1821, 0.8886, 0.2014, 0.8886, 0.2014, 0.8886, 0.1821, 0.8886, 0.1664, 0.8912, 0.1699, 0.8898, 0.1699, 0.8898, 0.1664, 0.8912, 0.2479, 0.631, 0.24, 0.631, 0.24, 0.631, 0.2479, 0.631, 0.2112, 0.631, 0.2014, 0.631, 0.2014, 0.631, 0.2112, 0.631, 0.132, 0.8886, 0.1605, 0.8986, 0.1605, 0.8986, 0.132, 0.8886, 0.1173, 0.8886, 0.132, 0.8886, 0.132, 0.8886, 0.1173, 0.8886, 0.3213, 0.8886, 0.3245, 0.8886, 0.3245, 0.8886, 0.3213, 0.8886, 0.07612, 0.8886, 0.08231, 0.8886, 0.08231, 0.8886, 0.07612, 0.8886, 0.2496, 0.8985, 0.278, 0.8886, 0.278, 0.8886, 0.2496, 0.8985, 0.3276, 0.8886, 0.3338, 0.8886, 0.3338, 0.8886, 0.3276, 0.8886, 0.2112, 0.8886, 0.2279, 0.8886, 0.2279, 0.8886, 0.2112, 0.8886])
me_cube_013.materials.append(mat_material_033)
me_cube_013.materials.append(mat_material_034)
me_cube_013.update()

# ---- objects
ob_display = bpy.data.objects.new('display', me_cube_013)

# ---- transforms, parenting, visibility, modifiers, constraints
ob_display.location = (0.0, 0.0, 0.0)
_m = ob_display.modifiers.new('Smooth by Angle', 'NODES')
_m.node_group = ng_smooth_by_angle_006
_m.use_pin_to_last = True
_m.show_group_selector = False

# ---- collection membership
col_collection.objects.link(ob_display)

# ---- scene / render settings (as saved in the file)
scene.frame_start = 1; scene.frame_end = 250; scene.frame_set(1)
scene.render.engine = 'BLENDER_EEVEE_NEXT'
bpy.context.view_layer.update()

# ---- added for rendering (the .blend has no active camera and no usable light): camera, sun
cam_auto = bpy.data.cameras.new('AutoCamera')
cam_auto.lens = 50.0
cam_auto.sensor_width = 36.0
cam_auto.clip_end = 1000.0
ob_auto_camera = bpy.data.objects.new('AutoCamera', cam_auto)
scene.collection.objects.link(ob_auto_camera)
ob_auto_camera.location = (0.792284, 2.52801, 7.58683)
ob_auto_camera.rotation_euler = (1.09748, -7.21219e-08, 0.694738)
scene.camera = ob_auto_camera
light_auto_sun = bpy.data.lights.new('AutoSun', 'SUN')
light_auto_sun.energy = 3.0
light_auto_sun.angle = 0.0523599
ob_auto_sun = bpy.data.objects.new('AutoSun', light_auto_sun)
scene.collection.objects.link(ob_auto_sun)
ob_auto_sun.rotation_euler = (0.872665, 0.174533, 0.523599)
bpy.context.view_layer.update()
